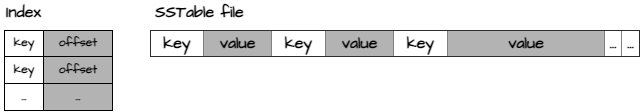

The diagram above was exported from draw.io. Its source (the exported page's mxGraphModel, read from the mxfile embedded in the PNG):
<mxGraphModel dx="577" dy="616" grid="0" gridSize="10" guides="1" tooltips="1" connect="1" arrows="1" fold="1" page="0" pageScale="1" pageWidth="827" pageHeight="1169" math="0" shadow="0">
  <root>
    <mxCell id="0" />
    <mxCell id="1" parent="0" />
    <mxCell id="2" value="&lt;table border=&quot;1&quot; width=&quot;100%&quot; style=&quot;width: 100% ; height: 100% ; border-collapse: collapse ; background-color: rgb(255 , 255 , 255) ; border: 1px solid rgb(0 , 0 , 0)&quot;&gt;&lt;tbody&gt;&lt;tr&gt;&lt;td align=&quot;center&quot;&gt;&lt;b style=&quot;background-color: rgb(255, 255, 255);&quot;&gt;key&lt;/b&gt;&lt;/td&gt;&lt;td align=&quot;center&quot; style=&quot;background-color: rgb(179 , 179 , 179)&quot;&gt;&lt;b&gt;offset&lt;/b&gt;&lt;/td&gt;&lt;/tr&gt;&lt;tr&gt;&lt;td align=&quot;center&quot;&gt;&lt;b style=&quot;background-color: rgb(255, 255, 255);&quot;&gt;key&lt;/b&gt;&lt;/td&gt;&lt;td align=&quot;center&quot; style=&quot;border-collapse: collapse ; background-color: rgb(179 , 179 , 179)&quot;&gt;&lt;b&gt;offset&lt;/b&gt;&lt;/td&gt;&lt;/tr&gt;&lt;tr&gt;&lt;td align=&quot;center&quot;&gt;&lt;b&gt;...&lt;/b&gt;&lt;/td&gt;&lt;td align=&quot;center&quot; style=&quot;border-collapse: collapse ; background-color: rgb(179 , 179 , 179)&quot;&gt;&lt;b&gt;...&lt;/b&gt;&lt;/td&gt;&lt;/tr&gt;&lt;/tbody&gt;&lt;/table&gt;" style="text;html=1;strokeColor=none;fillColor=none;overflow=fill;fontFamily=Architects Daughter;fontSource=https%3A%2F%2Ffonts.googleapis.com%2Fcss%3Ffamily%3DArchitects%2BDaughter;fontStyle=1;rounded=0;glass=0;sketch=0;shadow=0;" parent="1" vertex="1">
      <mxGeometry x="231" y="97" width="109" height="81" as="geometry" />
    </mxCell>
    <mxCell id="3" value="Index" style="text;html=1;align=center;verticalAlign=middle;resizable=0;points=[];autosize=1;strokeColor=none;fontSize=16;fontStyle=1;fontFamily=Architects Daughter;fontSource=https%3A%2F%2Ffonts.googleapis.com%2Fcss%3Ffamily%3DArchitects%2BDaughter;labelBackgroundColor=default;" parent="1" vertex="1">
      <mxGeometry x="227" y="67" width="45" height="23" as="geometry" />
    </mxCell>
    <mxCell id="6" value="&lt;table border=&quot;1&quot; width=&quot;100%&quot; style=&quot;text-align: center ; width: 100% ; height: 100% ; border-collapse: collapse&quot;&gt;&lt;tbody&gt;&lt;tr&gt;&lt;td style=&quot;background-color: rgb(255, 255, 255);&quot;&gt;&lt;b style=&quot;&quot;&gt;key&lt;/b&gt;&lt;/td&gt;&lt;td style=&quot;background-color: rgb(179 , 179 , 179)&quot;&gt;&lt;b&gt;value&lt;/b&gt;&lt;/td&gt;&lt;td style=&quot;background-color: rgb(255, 255, 255);&quot;&gt;&lt;b style=&quot;&quot;&gt;key&lt;/b&gt;&lt;/td&gt;&lt;td style=&quot;background-color: rgb(179 , 179 , 179)&quot;&gt;&lt;b&gt;value&lt;/b&gt;&lt;/td&gt;&lt;td style=&quot;background-color: rgb(255, 255, 255);&quot;&gt;&lt;b style=&quot;&quot;&gt;key&lt;/b&gt;&lt;/td&gt;&lt;td style=&quot;background-color: rgb(179 , 179 , 179)&quot;&gt;&lt;b&gt;&amp;nbsp; &amp;nbsp; value&amp;nbsp; &amp;nbsp;&amp;nbsp;&lt;/b&gt;&lt;/td&gt;&lt;td style=&quot;background-color: rgb(255, 255, 255);&quot;&gt;&lt;span&gt;&lt;b&gt;...&lt;/b&gt;&lt;/span&gt;&lt;/td&gt;&lt;td style=&quot;background-color: rgb(255, 255, 255);&quot;&gt;&lt;span style=&quot;&quot;&gt;&lt;b&gt;...&lt;/b&gt;&lt;/span&gt;&lt;/td&gt;&lt;/tr&gt;&lt;/tbody&gt;&lt;/table&gt;" style="text;html=1;strokeColor=none;fillColor=none;overflow=fill;fontFamily=Architects Daughter;fontSource=https%3A%2F%2Ffonts.googleapis.com%2Fcss%3Ffamily%3DArchitects%2BDaughter;fontSize=16;align=center;" parent="1" vertex="1">
      <mxGeometry x="377" y="97" width="490" height="27" as="geometry" />
    </mxCell>
    <mxCell id="7" value="SSTable file" style="text;html=1;align=center;verticalAlign=middle;resizable=0;points=[];autosize=1;strokeColor=none;fontSize=16;fontStyle=1;fontFamily=Architects Daughter;fontSource=https%3A%2F%2Ffonts.googleapis.com%2Fcss%3Ffamily%3DArchitects%2BDaughter;labelBackgroundColor=default;" parent="1" vertex="1">
      <mxGeometry x="377" y="67" width="98" height="23" as="geometry" />
    </mxCell>
  </root>
</mxGraphModel>